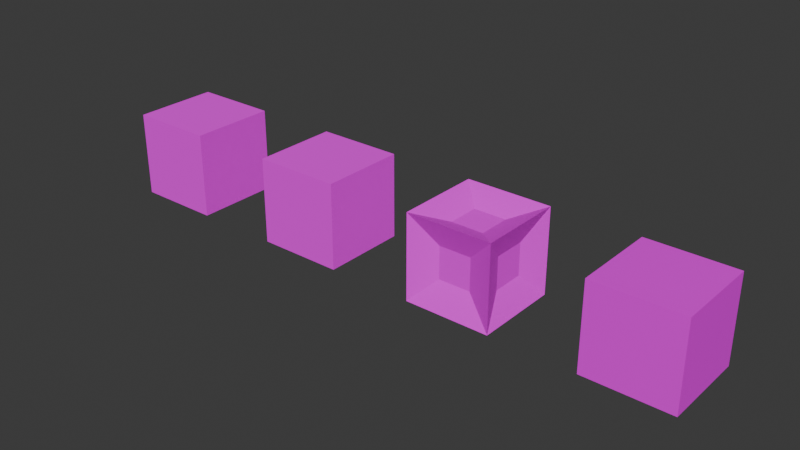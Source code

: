 # Source: tileset.blend  (saved by Blender 5.2.44; exported with 4.5.12 LTS)
import bpy
from mathutils import Matrix  # noqa: F401  (used for matrix-valued properties, if any)

bpy.ops.wm.read_factory_settings(use_empty=True)
scene = bpy.context.scene
scene.name = 'Scene'

# ---- collections
col_tileset = bpy.data.collections.new('tileset'); scene.collection.children.link(col_tileset)

# ---- images (referenced by path relative to the original .blend; pixels are not part of the script)
import os
ASSET_DIR = os.environ.get("B2B_ASSET_DIR", "")  # directory of the original .blend (textures are referenced by path, not embedded)
HERE = os.path.dirname(os.path.abspath(__file__))  # packed textures are extracted next to this script under _unpacked/

def load_image(name, relpath, width, height, colorspace="sRGB"):
    """Load a texture the original file referenced (path relative to the .blend, or extracted next to this script)."""
    p = next((c for c in (os.path.join(HERE, relpath), os.path.join(ASSET_DIR, relpath)) if relpath and os.path.exists(c)), "")
    if p:
        img = bpy.data.images.load(p, check_existing=True)
        img.name = name
    else:  # same state as the original file: an image datablock whose file is absent (Cycles renders it pink)
        img = bpy.data.images.new(name, width, height)
        img.source = "FILE"
        img.filepath = "//" + (relpath or name)
    img.colorspace_settings.name = colorspace
    return img
img_bricks1_jpg = load_image('bricks1.jpg', 'texture/bricks1.jpg', 1024, 1024, 'sRGB')
img_bricks2_jpg = load_image('bricks2.jpg', 'texture/bricks2.jpg', 1024, 1024, 'sRGB')
img_bricks3_jpg = load_image('bricks3.jpg', 'texture/bricks3.jpg', 1024, 1024, 'sRGB')
img_powerbrickstexture_png = load_image('PowerBricksTexture.png', 'texture/PowerBricksTexture.png', 1024, 1024, 'sRGB')

# ---- materials (node trees are filled in below, after node groups)
mat_material_001 = bpy.data.materials.new('Material.001')
mat_material_002 = bpy.data.materials.new('Material.002')
mat_material_003 = bpy.data.materials.new('Material.003')
mat_material_004 = bpy.data.materials.new('Material.004')

# ---- material node trees
mat_material_001.use_nodes = True; mat_material_001.node_tree.nodes.clear()
_N = mat_material_001.node_tree.nodes; _L = mat_material_001.node_tree.links
n0 = _N.new('ShaderNodeBsdfPrincipled'); n0.name = 'Principled BSDF'; n0.location = (-200, 100)
n0.inputs[2].default_value = 1.0
n1 = _N.new('ShaderNodeOutputMaterial'); n1.name = 'Material Output'; n1.location = (200, 100)
n2 = _N.new('ShaderNodeTexImage'); n2.name = 'Image Texture'; n2.location = (-518, 122)
n2.image = img_bricks1_jpg
_L.new(n0.outputs[0], n1.inputs[0])
_L.new(n2.outputs[0], n0.inputs[0])
n1.is_active_output = True
mat_material_002.use_nodes = True; mat_material_002.node_tree.nodes.clear()
_N = mat_material_002.node_tree.nodes; _L = mat_material_002.node_tree.links
n0 = _N.new('ShaderNodeBsdfPrincipled'); n0.name = 'Principled BSDF'; n0.location = (-200, 100)
n0.inputs[2].default_value = 1.0
n1 = _N.new('ShaderNodeOutputMaterial'); n1.name = 'Material Output'; n1.location = (200, 100)
n2 = _N.new('ShaderNodeTexImage'); n2.name = 'Image Texture'; n2.location = (-487, 77)
n2.image = img_bricks2_jpg
_L.new(n0.outputs[0], n1.inputs[0])
_L.new(n2.outputs[0], n0.inputs[0])
n1.is_active_output = True
mat_material_003.use_nodes = True; mat_material_003.node_tree.nodes.clear()
_N = mat_material_003.node_tree.nodes; _L = mat_material_003.node_tree.links
n0 = _N.new('ShaderNodeBsdfPrincipled'); n0.name = 'Principled BSDF'; n0.location = (-200, 100)
n0.inputs[2].default_value = 0.9448
n1 = _N.new('ShaderNodeOutputMaterial'); n1.name = 'Material Output'; n1.location = (200, 100)
n2 = _N.new('ShaderNodeTexImage'); n2.name = 'Image Texture'; n2.location = (-508, 53)
n2.image = img_bricks3_jpg
_L.new(n0.outputs[0], n1.inputs[0])
_L.new(n2.outputs[0], n0.inputs[0])
n1.is_active_output = True
mat_material_004.use_nodes = True; mat_material_004.node_tree.nodes.clear()
_N = mat_material_004.node_tree.nodes; _L = mat_material_004.node_tree.links
n0 = _N.new('ShaderNodeBsdfPrincipled'); n0.name = 'Principled BSDF'; n0.location = (-200, 100)
n1 = _N.new('ShaderNodeOutputMaterial'); n1.name = 'Material Output'; n1.location = (200, 100)
n2 = _N.new('ShaderNodeTexImage'); n2.name = 'Image Texture'; n2.location = (-510, 70)
n2.image = img_powerbrickstexture_png
_L.new(n0.outputs[0], n1.inputs[0])
_L.new(n2.outputs[0], n0.inputs[0])
n1.is_active_output = True

# ---- world
world_world = bpy.data.worlds.new('World'); scene.world = world_world
world_world.use_nodes = True; world_world.node_tree.nodes.clear()
_N = world_world.node_tree.nodes; _L = world_world.node_tree.links
n0 = _N.new('ShaderNodeOutputWorld'); n0.name = 'World Output'; n0.location = (200, 100)
n1 = _N.new('ShaderNodeBackground'); n1.name = 'Background'; n1.location = (-200, 100)
n1.inputs[0].default_value = (0.05088, 0.05088, 0.05088, 1.0)
_L.new(n1.outputs[0], n0.inputs[0])
n0.is_active_output = True
world_world.color = (0.05088, 0.05088, 0.05088)
world_world.sun_shadow_jitter_overblur = 0.0

# ---- meshes
me_cube_001 = bpy.data.meshes.new('Cube.001')
me_cube_001.from_pydata([(0.25, -0.25, -0.5), (0.25, -0.25, 0.0), (-0.25, -0.25, -0.5), (-0.25, -0.25, 0.0), (0.25, 0.25, -0.5), (0.25, 0.25, 0.0), (-0.25, 0.25, -0.5), (-0.25, 0.25, 0.0)], [], [(0, 1, 3, 2), (2, 3, 7, 6), (6, 7, 5, 4), (4, 5, 1, 0), (2, 6, 4, 0), (7, 3, 1, 5)])
_uv = me_cube_001.uv_layers.new(name='UVMap')
_uv.uv.foreach_set('vector', [0.375, 0.0, 0.625, 0.0, 0.625, 0.25, 0.375, 0.25, 0.375, 0.25, 0.625, 0.25, 0.625, 0.5, 0.375, 0.5, 0.375, 0.5, 0.625, 0.5, 0.625, 0.75, 0.375, 0.75, 0.375, 0.75, 0.625, 0.75, 0.625, 1.0, 0.375, 1.0, 0.125, 0.5, 0.375, 0.5, 0.375, 0.75, 0.125, 0.75, 0.625, 0.5, 0.875, 0.5, 0.875, 0.75, 0.625, 0.75])
me_cube_001.materials.append(mat_material_001)
me_cube_001.update()
me_cube_002 = bpy.data.meshes.new('Cube.002')
me_cube_002.from_pydata([(-0.25, -0.25, -0.5), (-0.25, -0.25, 0.0), (-0.25, 0.25, -0.5), (-0.25, 0.25, 0.0), (0.25, -0.25, -0.5), (0.25, -0.25, 0.0), (0.25, 0.25, -0.5), (0.25, 0.25, 0.0)], [], [(0, 1, 3, 2), (2, 3, 7, 6), (6, 7, 5, 4), (4, 5, 1, 0), (2, 6, 4, 0), (7, 3, 1, 5)])
_uv = me_cube_002.uv_layers.new(name='UVMap')
_uv.uv.foreach_set('vector', [0.375, 0.0, 0.625, 0.0, 0.625, 0.25, 0.375, 0.25, 0.375, 0.25, 0.625, 0.25, 0.625, 0.5, 0.375, 0.5, 0.375, 0.5, 0.625, 0.5, 0.625, 0.75, 0.375, 0.75, 0.375, 0.75, 0.625, 0.75, 0.625, 1.0, 0.375, 1.0, 0.125, 0.5, 0.375, 0.5, 0.375, 0.75, 0.125, 0.75, 0.625, 0.5, 0.875, 0.5, 0.875, 0.75, 0.625, 0.75])
me_cube_002.materials.append(mat_material_002)
me_cube_002.update()
me_cube_004 = bpy.data.meshes.new('Cube.004')
me_cube_004.from_pydata([(-0.25, -0.25, -0.5), (-0.25, -0.25, 0.0), (-0.25, 0.25, -0.5), (-0.25, 0.25, 0.0), (0.25, -0.25, -0.5), (0.25, -0.25, 0.0), (0.25, 0.25, -0.5), (0.25, 0.25, 0.0), (-0.1875, -0.09375, -0.3438), (-0.1875, -0.09375, -0.1562), (-0.1875, 0.09375, -0.1562), (-0.1875, 0.09375, -0.3438), (-0.09375, 0.1875, -0.3438), (-0.09375, 0.1875, -0.1562), (0.09375, 0.1875, -0.1562), (0.09375, 0.1875, -0.3438), (0.1875, 0.09375, -0.3438), (0.1875, 0.09375, -0.1562), (0.1875, -0.09375, -0.1562), (0.1875, -0.09375, -0.3438), (0.09375, -0.1875, -0.3438), (0.09375, -0.1875, -0.1562), (-0.09375, -0.1875, -0.1562), (-0.09375, -0.1875, -0.3438), (-0.09375, 0.09375, -0.4375), (0.09375, 0.09375, -0.4375), (0.09375, -0.09375, -0.4375), (-0.09375, -0.09375, -0.4375), (0.09375, 0.09375, -0.0625), (-0.09375, 0.09375, -0.0625), (-0.09375, -0.09375, -0.0625), (0.09375, -0.09375, -0.0625)], [], [(8, 9, 10, 11), (12, 13, 14, 15), (16, 17, 18, 19), (20, 21, 22, 23), (24, 25, 26, 27), (28, 29, 30, 31), (0, 1, 9, 8), (1, 3, 10, 9), (3, 2, 11, 10), (2, 0, 8, 11), (2, 3, 13, 12), (3, 7, 14, 13), (7, 6, 15, 14), (6, 2, 12, 15), (6, 7, 17, 16), (7, 5, 18, 17), (5, 4, 19, 18), (4, 6, 16, 19), (4, 5, 21, 20), (5, 1, 22, 21), (1, 0, 23, 22), (0, 4, 20, 23), (2, 6, 25, 24), (6, 4, 26, 25), (4, 0, 27, 26), (0, 2, 24, 27), (7, 3, 29, 28), (3, 1, 30, 29), (1, 5, 31, 30), (5, 7, 28, 31)])
_uv = me_cube_004.uv_layers.new(name='UVMap')
_uv.uv.foreach_set('vector', [0.4375, 0.0625, 0.5625, 0.0625, 0.5625, 0.1875, 0.4375, 0.1875, 0.4375, 0.3125, 0.5625, 0.3125, 0.5625, 0.4375, 0.4375, 0.4375, 0.4375, 0.5625, 0.5625, 0.5625, 0.5625, 0.6875, 0.4375, 0.6875, 0.4375, 0.8125, 0.5625, 0.8125, 0.5625, 0.9375, 0.4375, 0.9375, 0.1875, 0.5625, 0.3125, 0.5625, 0.3125, 0.6875, 0.1875, 0.6875, 0.6875, 0.5625, 0.8125, 0.5625, 0.8125, 0.6875, 0.6875, 0.6875, 0.375, 0.0, 0.625, 0.0, 0.5625, 0.0625, 0.4375, 0.0625, 0.625, 0.0, 0.625, 0.25, 0.5625, 0.1875, 0.5625, 0.0625, 0.625, 0.25, 0.375, 0.25, 0.4375, 0.1875, 0.5625, 0.1875, 0.375, 0.25, 0.375, 0.0, 0.4375, 0.0625, 0.4375, 0.1875, 0.375, 0.25, 0.625, 0.25, 0.5625, 0.3125, 0.4375, 0.3125, 0.625, 0.25, 0.625, 0.5, 0.5625, 0.4375, 0.5625, 0.3125, 0.625, 0.5, 0.375, 0.5, 0.4375, 0.4375, 0.5625, 0.4375, 0.375, 0.5, 0.375, 0.25, 0.4375, 0.3125, 0.4375, 0.4375, 0.375, 0.5, 0.625, 0.5, 0.5625, 0.5625, 0.4375, 0.5625, 0.625, 0.5, 0.625, 0.75, 0.5625, 0.6875, 0.5625, 0.5625, 0.625, 0.75, 0.375, 0.75, 0.4375, 0.6875, 0.5625, 0.6875, 0.375, 0.75, 0.375, 0.5, 0.4375, 0.5625, 0.4375, 0.6875, 0.375, 0.75, 0.625, 0.75, 0.5625, 0.8125, 0.4375, 0.8125, 0.625, 0.75, 0.625, 1.0, 0.5625, 0.9375, 0.5625, 0.8125, 0.625, 1.0, 0.375, 1.0, 0.4375, 0.9375, 0.5625, 0.9375, 0.375, 1.0, 0.375, 0.75, 0.4375, 0.8125, 0.4375, 0.9375, 0.125, 0.5, 0.375, 0.5, 0.3125, 0.5625, 0.1875, 0.5625, 0.375, 0.5, 0.375, 0.75, 0.3125, 0.6875, 0.3125, 0.5625, 0.375, 0.75, 0.125, 0.75, 0.1875, 0.6875, 0.3125, 0.6875, 0.125, 0.75, 0.125, 0.5, 0.1875, 0.5625, 0.1875, 0.6875, 0.625, 0.5, 0.875, 0.5, 0.8125, 0.5625, 0.6875, 0.5625, 0.875, 0.5, 0.875, 0.75, 0.8125, 0.6875, 0.8125, 0.5625, 0.875, 0.75, 0.625, 0.75, 0.6875, 0.6875, 0.8125, 0.6875, 0.625, 0.75, 0.625, 0.5, 0.6875, 0.5625, 0.6875, 0.6875])
me_cube_004.materials.append(mat_material_003)
me_cube_004.update()
me_cube_003 = bpy.data.meshes.new('Cube.003')
me_cube_003.from_pydata([(-0.25, -0.25, -0.5), (-0.25, -0.25, 0.0), (-0.25, 0.25, -0.5), (-0.25, 0.25, 0.0), (0.25, -0.25, -0.5), (0.25, -0.25, 0.0), (0.25, 0.25, -0.5), (0.25, 0.25, 0.0)], [], [(0, 1, 3, 2), (2, 3, 7, 6), (6, 7, 5, 4), (4, 5, 1, 0), (2, 6, 4, 0), (7, 3, 1, 5)])
_uv = me_cube_003.uv_layers.new(name='UVMap')
_uv.uv.foreach_set('vector', [0.375, 0.0, 0.625, 0.0, 0.625, 0.25, 0.375, 0.25, 0.375, 0.25, 0.625, 0.25, 0.625, 0.5, 0.375, 0.5, 0.375, 0.5, 0.625, 0.5, 0.625, 0.75, 0.375, 0.75, 0.375, 0.75, 0.625, 0.75, 0.625, 1.0, 0.375, 1.0, 0.125, 0.5, 0.375, 0.5, 0.375, 0.75, 0.125, 0.75, 0.625, 0.5, 0.875, 0.5, 0.875, 0.75, 0.625, 0.75])
me_cube_003.materials.append(mat_material_004)
me_cube_003.update()

# ---- objects
ob_bricks1_col = bpy.data.objects.new('Bricks1-col', me_cube_001)
ob_bricks2_col = bpy.data.objects.new('Bricks2-col', me_cube_002)
ob_bricks3_col = bpy.data.objects.new('Bricks3-col', me_cube_004)
ob_powerbricks_col = bpy.data.objects.new('PowerBricks-col', me_cube_003)

# ---- transforms, parenting, visibility, modifiers, constraints
ob_bricks1_col.location = (0.0, 0.0, 0.0)
ob_bricks2_col.location = (1.0, 0.0, 0.0)
ob_bricks3_col.location = (2.0, 0.0, 0.0)
ob_powerbricks_col.location = (3.0, 0.0, 0.0)

# ---- collection membership
col_tileset.objects.link(ob_bricks1_col)
col_tileset.objects.link(ob_bricks2_col)
col_tileset.objects.link(ob_bricks3_col)
col_tileset.objects.link(ob_powerbricks_col)

# ---- scene / render settings (as saved in the file)
scene.frame_start = 1; scene.frame_end = 250; scene.frame_set(15)
scene.render.engine = 'BLENDER_EEVEE_NEXT'
scene.render.bake_bias = 0.0
scene.render.bake_samples = 0
scene.cycles.sampling_pattern = 'TABULATED_SOBOL'
scene.eevee.use_volume_custom_range = False
scene.eevee.fast_gi_thickness_far = 0.0
bpy.context.view_layer.update()

# ---- added for rendering (the .blend has no active camera and no usable light): camera, sun
cam_auto = bpy.data.cameras.new('AutoCamera')
cam_auto.lens = 50.0
cam_auto.sensor_width = 36.0
cam_auto.clip_end = 1000.0
ob_auto_camera = bpy.data.objects.new('AutoCamera', cam_auto)
scene.collection.objects.link(ob_auto_camera)
ob_auto_camera.location = (4.80371, -3.96446, 2.39297)
ob_auto_camera.rotation_euler = (1.09748, -7.21219e-08, 0.694738)
scene.camera = ob_auto_camera
light_auto_sun = bpy.data.lights.new('AutoSun', 'SUN')
light_auto_sun.energy = 3.0
light_auto_sun.angle = 0.0523599
ob_auto_sun = bpy.data.objects.new('AutoSun', light_auto_sun)
scene.collection.objects.link(ob_auto_sun)
ob_auto_sun.rotation_euler = (0.872665, 0.174533, 0.523599)
bpy.context.view_layer.update()

